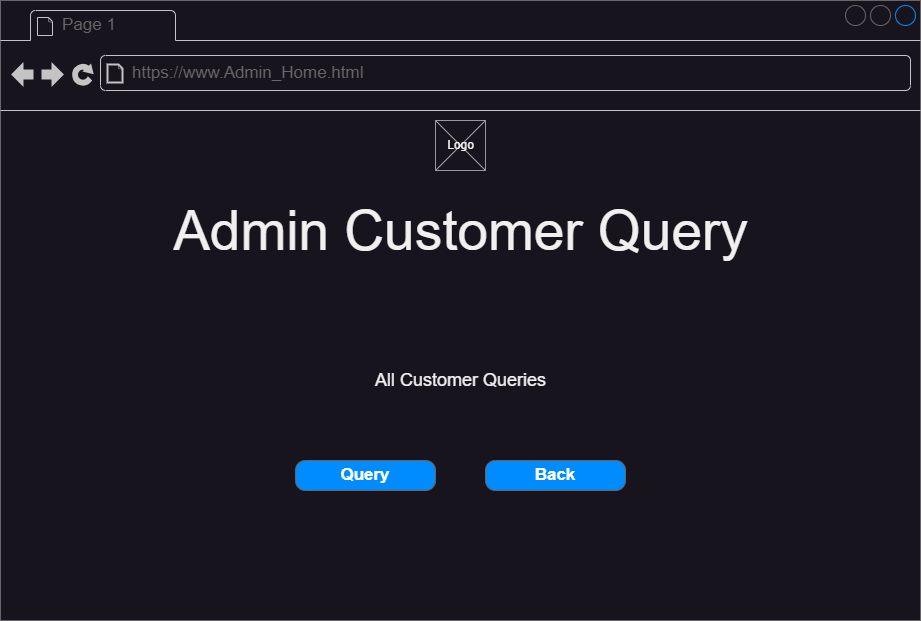

The diagram above was exported from draw.io. Its source (the exported page's mxGraphModel, read from the mxfile embedded in the PNG):
<mxGraphModel dx="1674" dy="836" grid="1" gridSize="10" guides="1" tooltips="1" connect="1" arrows="1" fold="1" page="1" pageScale="1" pageWidth="827" pageHeight="1169" math="0" shadow="0">
  <root>
    <mxCell id="0" />
    <mxCell id="1" parent="0" />
    <mxCell id="8R2meNSlnnWfXJwPKQnz-1" value="" style="strokeWidth=1;shadow=0;dashed=0;align=center;html=1;shape=mxgraph.mockup.containers.browserWindow;rSize=0;strokeColor=#666666;strokeColor2=#008cff;strokeColor3=#c4c4c4;mainText=,;recursiveResize=0;" vertex="1" parent="1">
      <mxGeometry x="40" y="120" width="920" height="620" as="geometry" />
    </mxCell>
    <mxCell id="8R2meNSlnnWfXJwPKQnz-2" value="Page 1" style="strokeWidth=1;shadow=0;dashed=0;align=center;html=1;shape=mxgraph.mockup.containers.anchor;fontSize=17;fontColor=#666666;align=left;whiteSpace=wrap;" vertex="1" parent="8R2meNSlnnWfXJwPKQnz-1">
      <mxGeometry x="60" y="12" width="110" height="26" as="geometry" />
    </mxCell>
    <mxCell id="8R2meNSlnnWfXJwPKQnz-3" value="https://www.Admin_Home.html" style="strokeWidth=1;shadow=0;dashed=0;align=center;html=1;shape=mxgraph.mockup.containers.anchor;rSize=0;fontSize=17;fontColor=#666666;align=left;" vertex="1" parent="8R2meNSlnnWfXJwPKQnz-1">
      <mxGeometry x="130" y="60" width="250" height="26" as="geometry" />
    </mxCell>
    <mxCell id="8R2meNSlnnWfXJwPKQnz-88" value="" style="group" vertex="1" connectable="0" parent="8R2meNSlnnWfXJwPKQnz-1">
      <mxGeometry x="435" y="120" width="50" height="50" as="geometry" />
    </mxCell>
    <mxCell id="8R2meNSlnnWfXJwPKQnz-86" value="" style="verticalLabelPosition=bottom;shadow=0;dashed=0;align=center;html=1;verticalAlign=top;strokeWidth=1;shape=mxgraph.mockup.graphics.simpleIcon;strokeColor=#999999;" vertex="1" parent="8R2meNSlnnWfXJwPKQnz-88">
      <mxGeometry width="50" height="50" as="geometry" />
    </mxCell>
    <mxCell id="8R2meNSlnnWfXJwPKQnz-87" value="Logo" style="text;html=1;align=center;verticalAlign=middle;resizable=0;points=[];autosize=1;strokeColor=none;fillColor=none;" vertex="1" parent="8R2meNSlnnWfXJwPKQnz-88">
      <mxGeometry y="10" width="50" height="30" as="geometry" />
    </mxCell>
    <mxCell id="8R2meNSlnnWfXJwPKQnz-89" value="&lt;font style=&quot;font-size: 55px;&quot;&gt;Admin Customer Query&lt;/font&gt;" style="text;html=1;align=center;verticalAlign=middle;resizable=0;points=[];autosize=1;strokeColor=none;fillColor=none;" vertex="1" parent="8R2meNSlnnWfXJwPKQnz-1">
      <mxGeometry x="160" y="190" width="600" height="80" as="geometry" />
    </mxCell>
    <mxCell id="8R2meNSlnnWfXJwPKQnz-109" value="" style="group" vertex="1" connectable="0" parent="8R2meNSlnnWfXJwPKQnz-1">
      <mxGeometry x="295" y="360" width="330" height="130" as="geometry" />
    </mxCell>
    <mxCell id="8R2meNSlnnWfXJwPKQnz-104" value="&lt;font style=&quot;font-size: 18px;&quot;&gt;All Customer Queries&lt;/font&gt;" style="text;html=1;align=center;verticalAlign=middle;resizable=0;points=[];autosize=1;strokeColor=none;fillColor=none;" vertex="1" parent="8R2meNSlnnWfXJwPKQnz-109">
      <mxGeometry x="70" width="190" height="40" as="geometry" />
    </mxCell>
    <mxCell id="8R2meNSlnnWfXJwPKQnz-106" value="Query" style="strokeWidth=1;shadow=0;dashed=0;align=center;html=1;shape=mxgraph.mockup.buttons.button;strokeColor=#666666;fontColor=#ffffff;mainText=;buttonStyle=round;fontSize=17;fontStyle=1;fillColor=#008cff;whiteSpace=wrap;" vertex="1" parent="8R2meNSlnnWfXJwPKQnz-109">
      <mxGeometry y="100" width="140" height="30" as="geometry" />
    </mxCell>
    <mxCell id="8R2meNSlnnWfXJwPKQnz-107" value="Back" style="strokeWidth=1;shadow=0;dashed=0;align=center;html=1;shape=mxgraph.mockup.buttons.button;strokeColor=#666666;fontColor=#ffffff;mainText=;buttonStyle=round;fontSize=17;fontStyle=1;fillColor=#008cff;whiteSpace=wrap;" vertex="1" parent="8R2meNSlnnWfXJwPKQnz-109">
      <mxGeometry x="190" y="100" width="140" height="30" as="geometry" />
    </mxCell>
  </root>
</mxGraphModel>